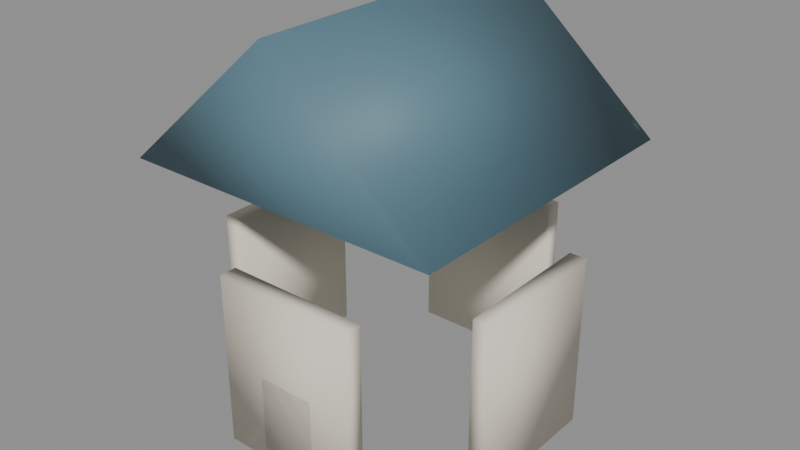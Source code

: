 # Source: filler_kiosk.blend  (saved by Blender 5.1.29; exported with 4.5.12 LTS)
import bpy
from mathutils import Matrix  # noqa: F401  (used for matrix-valued properties, if any)

bpy.ops.wm.read_factory_settings(use_empty=True)
scene = bpy.context.scene
scene.name = 'Scene'

# ---- materials (node trees are filled in below, after node groups)
mat_kit_stone = bpy.data.materials.new('Kit_Stone')
mat_kit_wood = bpy.data.materials.new('Kit_Wood')
mat_kit_rooftile = bpy.data.materials.new('Kit_RoofTile')

# ---- material node trees
mat_kit_stone.use_nodes = True; mat_kit_stone.node_tree.nodes.clear()
_N = mat_kit_stone.node_tree.nodes; _L = mat_kit_stone.node_tree.links
n0 = _N.new('ShaderNodeBsdfPrincipled'); n0.name = 'Principled BSDF'; n0.location = (-200, 100)
n0.inputs[0].default_value = (0.78, 0.72, 0.6, 1.0)
n0.inputs[2].default_value = 0.75
n1 = _N.new('ShaderNodeOutputMaterial'); n1.name = 'Material Output'; n1.location = (200, 100)
_L.new(n0.outputs[0], n1.inputs[0])
n1.is_active_output = True
mat_kit_wood.use_nodes = True; mat_kit_wood.node_tree.nodes.clear()
_N = mat_kit_wood.node_tree.nodes; _L = mat_kit_wood.node_tree.links
n0 = _N.new('ShaderNodeBsdfPrincipled'); n0.name = 'Principled BSDF'; n0.location = (-200, 100)
n0.inputs[0].default_value = (0.45, 0.28, 0.15, 1.0)
n0.inputs[2].default_value = 0.8
n1 = _N.new('ShaderNodeOutputMaterial'); n1.name = 'Material Output'; n1.location = (200, 100)
_L.new(n0.outputs[0], n1.inputs[0])
n1.is_active_output = True
mat_kit_rooftile.use_nodes = True; mat_kit_rooftile.node_tree.nodes.clear()
_N = mat_kit_rooftile.node_tree.nodes; _L = mat_kit_rooftile.node_tree.links
n0 = _N.new('ShaderNodeBsdfPrincipled'); n0.name = 'Principled BSDF'; n0.location = (-200, 100)
n0.inputs[0].default_value = (0.1, 0.2, 0.25, 1.0)
n0.inputs[2].default_value = 0.6
n1 = _N.new('ShaderNodeOutputMaterial'); n1.name = 'Material Output'; n1.location = (200, 100)
_L.new(n0.outputs[0], n1.inputs[0])
n1.is_active_output = True

# ---- meshes
me_kiosk_wall_s0_0_mesh = bpy.data.meshes.new('kiosk_wall_s0_0_mesh')
me_kiosk_wall_s0_0_mesh.from_pydata([(-0.625, -0.075, -0.75), (-0.625, -0.075, 0.75), (-0.625, 0.075, -0.75), (-0.625, 0.075, 0.75), (0.625, -0.075, -0.75), (0.625, -0.075, 0.75), (0.625, 0.075, -0.75), (0.625, 0.075, 0.75)], [], [(0, 1, 3, 2), (2, 3, 7, 6), (6, 7, 5, 4), (4, 5, 1, 0), (2, 6, 4, 0), (7, 3, 1, 5)])
me_kiosk_wall_s0_0_mesh.polygons.foreach_set('use_smooth', [True] * 6)
me_kiosk_wall_s0_0_mesh.materials.append(mat_kit_stone)
me_kiosk_wall_s0_0_mesh.update()
me_kiosk_wall_s0_1_mesh = bpy.data.meshes.new('kiosk_wall_s0_1_mesh')
me_kiosk_wall_s0_1_mesh.from_pydata([(-0.625, -0.075, -0.75), (-0.625, -0.075, 0.75), (-0.625, 0.075, -0.75), (-0.625, 0.075, 0.75), (0.625, -0.075, -0.75), (0.625, -0.075, 0.75), (0.625, 0.075, -0.75), (0.625, 0.075, 0.75)], [], [(0, 1, 3, 2), (2, 3, 7, 6), (6, 7, 5, 4), (4, 5, 1, 0), (2, 6, 4, 0), (7, 3, 1, 5)])
me_kiosk_wall_s0_1_mesh.polygons.foreach_set('use_smooth', [True] * 6)
me_kiosk_wall_s0_1_mesh.materials.append(mat_kit_stone)
me_kiosk_wall_s0_1_mesh.update()
me_kiosk_wall_s0_2_mesh = bpy.data.meshes.new('kiosk_wall_s0_2_mesh')
me_kiosk_wall_s0_2_mesh.from_pydata([(-0.625, -0.075, -0.75), (-0.625, -0.075, 0.75), (-0.625, 0.075, -0.75), (-0.625, 0.075, 0.75), (0.625, -0.075, -0.75), (0.625, -0.075, 0.75), (0.625, 0.075, -0.75), (0.625, 0.075, 0.75)], [], [(0, 1, 3, 2), (2, 3, 7, 6), (6, 7, 5, 4), (4, 5, 1, 0), (2, 6, 4, 0), (7, 3, 1, 5)])
me_kiosk_wall_s0_2_mesh.polygons.foreach_set('use_smooth', [True] * 6)
me_kiosk_wall_s0_2_mesh.materials.append(mat_kit_stone)
me_kiosk_wall_s0_2_mesh.update()
me_kiosk_wall_s0_3_mesh = bpy.data.meshes.new('kiosk_wall_s0_3_mesh')
me_kiosk_wall_s0_3_mesh.from_pydata([(-0.625, -0.075, -0.75), (-0.625, -0.075, 0.75), (-0.625, 0.075, -0.75), (-0.625, 0.075, 0.75), (0.625, -0.075, -0.75), (0.625, -0.075, 0.75), (0.625, 0.075, -0.75), (0.625, 0.075, 0.75)], [], [(0, 1, 3, 2), (2, 3, 7, 6), (6, 7, 5, 4), (4, 5, 1, 0), (2, 6, 4, 0), (7, 3, 1, 5)])
me_kiosk_wall_s0_3_mesh.polygons.foreach_set('use_smooth', [True] * 6)
me_kiosk_wall_s0_3_mesh.materials.append(mat_kit_stone)
me_kiosk_wall_s0_3_mesh.update()
me_kiosk_door_mesh = bpy.data.meshes.new('kiosk_door_mesh')
me_kiosk_door_mesh.from_pydata([(-0.25, -0.025, -0.5), (-0.25, -0.025, 0.5), (-0.25, 0.025, -0.5), (-0.25, 0.025, 0.5), (0.25, -0.025, -0.5), (0.25, -0.025, 0.5), (0.25, 0.025, -0.5), (0.25, 0.025, 0.5)], [], [(0, 1, 3, 2), (2, 3, 7, 6), (6, 7, 5, 4), (4, 5, 1, 0), (2, 6, 4, 0), (7, 3, 1, 5)])
me_kiosk_door_mesh.polygons.foreach_set('use_smooth', [True] * 6)
me_kiosk_door_mesh.materials.append(mat_kit_wood)
me_kiosk_door_mesh.update()
me_kiosk_roof_peaked_mesh = bpy.data.meshes.new('kiosk_roof_peaked_mesh')
me_kiosk_roof_peaked_mesh.from_pydata([(-1.375, -1.375, 0.0), (1.375, -1.375, 0.0), (1.375, 1.375, 0.0), (-1.375, 1.375, 0.0), (0.0, -1.375, 1.2), (0.0, 1.375, 1.2)], [], [(0, 3, 2, 1), (0, 1, 4), (3, 5, 2), (0, 4, 5, 3), (1, 2, 5, 4)])
me_kiosk_roof_peaked_mesh.polygons.foreach_set('use_smooth', [True] * 5)
me_kiosk_roof_peaked_mesh.materials.append(mat_kit_rooftile)
me_kiosk_roof_peaked_mesh.update()

# ---- objects
ob_kiosk_root = bpy.data.objects.new('kiosk_root', None)
ob_kiosk_wall_s0_0 = bpy.data.objects.new('kiosk_wall_s0_0', me_kiosk_wall_s0_0_mesh)
ob_kiosk_wall_s0_1 = bpy.data.objects.new('kiosk_wall_s0_1', me_kiosk_wall_s0_1_mesh)
ob_kiosk_wall_s0_2 = bpy.data.objects.new('kiosk_wall_s0_2', me_kiosk_wall_s0_2_mesh)
ob_kiosk_wall_s0_3 = bpy.data.objects.new('kiosk_wall_s0_3', me_kiosk_wall_s0_3_mesh)
ob_kiosk_door = bpy.data.objects.new('kiosk_door', me_kiosk_door_mesh)
ob_kiosk_roof_peaked = bpy.data.objects.new('kiosk_roof_peaked', me_kiosk_roof_peaked_mesh)

# ---- transforms, parenting, visibility, modifiers, constraints
ob_kiosk_root.location = (0.0, 0.0, 0.0)
ob_kiosk_wall_s0_0.parent = ob_kiosk_root
ob_kiosk_wall_s0_0.location = (0.0, -1.25, 1.5)
ob_kiosk_wall_s0_1.parent = ob_kiosk_root
ob_kiosk_wall_s0_1.location = (0.0, 1.25, 1.5)
ob_kiosk_wall_s0_1.rotation_euler = (0.0, 0.0, 3.142)
ob_kiosk_wall_s0_2.parent = ob_kiosk_root
ob_kiosk_wall_s0_2.location = (-1.25, 0.0, 1.5)
ob_kiosk_wall_s0_2.rotation_euler = (0.0, 0.0, 1.571)
ob_kiosk_wall_s0_3.parent = ob_kiosk_root
ob_kiosk_wall_s0_3.location = (1.25, 0.0, 1.5)
ob_kiosk_wall_s0_3.rotation_euler = (0.0, 0.0, -1.571)
ob_kiosk_door.parent = ob_kiosk_root
ob_kiosk_door.location = (0.0, -1.3, 1.0)
ob_kiosk_roof_peaked.parent = ob_kiosk_root
ob_kiosk_roof_peaked.location = (0.0, 0.0, 3.0)

# ---- collection membership
scene.collection.objects.link(ob_kiosk_root)
scene.collection.objects.link(ob_kiosk_wall_s0_0)
scene.collection.objects.link(ob_kiosk_wall_s0_1)
scene.collection.objects.link(ob_kiosk_wall_s0_2)
scene.collection.objects.link(ob_kiosk_wall_s0_3)
scene.collection.objects.link(ob_kiosk_door)
scene.collection.objects.link(ob_kiosk_roof_peaked)

# ---- scene / render settings (as saved in the file)
scene.frame_start = 1; scene.frame_end = 250; scene.frame_set(1)
scene.render.engine = 'BLENDER_EEVEE_NEXT'
scene.render.bake_bias = 0.0
scene.render.bake_samples = 0
scene.cycles.sampling_pattern = 'TABULATED_SOBOL'
scene.eevee.use_volume_custom_range = False
bpy.context.view_layer.update()

# ---- added for rendering (the .blend has no active camera and no usable light): camera, sun + grey world if the file has none
cam_auto = bpy.data.cameras.new('AutoCamera')
cam_auto.lens = 50.0
cam_auto.sensor_width = 36.0
cam_auto.clip_end = 1000.0
ob_auto_camera = bpy.data.objects.new('AutoCamera', cam_auto)
scene.collection.objects.link(ob_auto_camera)
ob_auto_camera.location = (4.96657, -5.95988, 6.32326)
ob_auto_camera.rotation_euler = (1.09748, -7.21219e-08, 0.694738)
scene.camera = ob_auto_camera
light_auto_sun = bpy.data.lights.new('AutoSun', 'SUN')
light_auto_sun.energy = 3.0
light_auto_sun.angle = 0.0523599
ob_auto_sun = bpy.data.objects.new('AutoSun', light_auto_sun)
scene.collection.objects.link(ob_auto_sun)
ob_auto_sun.rotation_euler = (0.872665, 0.174533, 0.523599)
if scene.world is None:
    world_auto = bpy.data.worlds.new('AutoWorld')
    world_auto.color = (0.3, 0.3, 0.3)
    scene.world = world_auto
bpy.context.view_layer.update()
